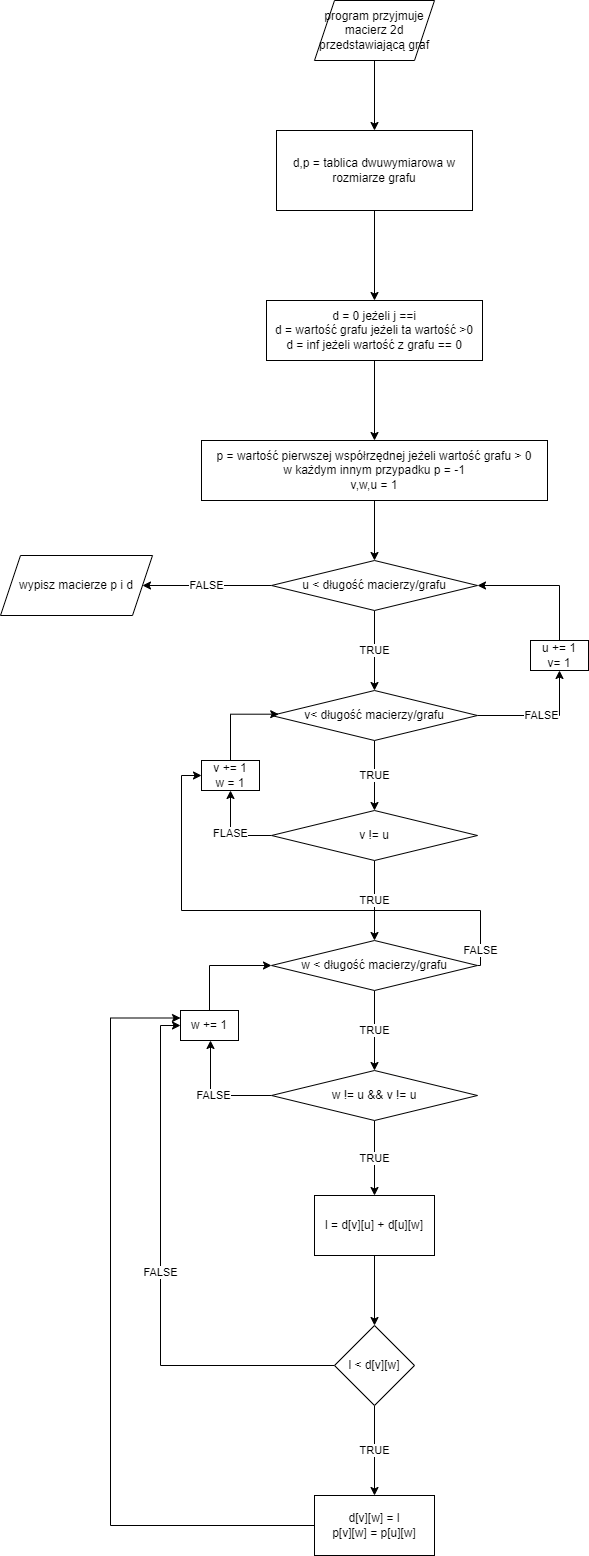

The diagram above was exported from draw.io. Its source (the exported page's mxGraphModel, read from the mxfile embedded in the PNG):
<mxGraphModel dx="1519" dy="670" grid="1" gridSize="10" guides="1" tooltips="1" connect="1" arrows="1" fold="1" page="1" pageScale="1" pageWidth="827" pageHeight="1169" math="0" shadow="0">
  <root>
    <mxCell id="0" />
    <mxCell id="1" parent="0" />
    <mxCell id="bK6x5uXHEwfMVRtbT6er-3" value="" style="edgeStyle=orthogonalEdgeStyle;rounded=0;orthogonalLoop=1;jettySize=auto;html=1;" edge="1" parent="1" source="bK6x5uXHEwfMVRtbT6er-1" target="bK6x5uXHEwfMVRtbT6er-2">
      <mxGeometry relative="1" as="geometry" />
    </mxCell>
    <mxCell id="bK6x5uXHEwfMVRtbT6er-1" value="program przyjmuje macierz 2d przedstawiającą graf" style="shape=parallelogram;perimeter=parallelogramPerimeter;whiteSpace=wrap;html=1;fixedSize=1;" vertex="1" parent="1">
      <mxGeometry x="354" y="50" width="120" height="60" as="geometry" />
    </mxCell>
    <mxCell id="bK6x5uXHEwfMVRtbT6er-5" value="" style="edgeStyle=orthogonalEdgeStyle;rounded=0;orthogonalLoop=1;jettySize=auto;html=1;" edge="1" parent="1" source="bK6x5uXHEwfMVRtbT6er-2">
      <mxGeometry relative="1" as="geometry">
        <mxPoint x="414" y="350" as="targetPoint" />
      </mxGeometry>
    </mxCell>
    <mxCell id="bK6x5uXHEwfMVRtbT6er-2" value="d,p = tablica dwuwymiarowa w rozmiarze grafu" style="whiteSpace=wrap;html=1;" vertex="1" parent="1">
      <mxGeometry x="316" y="180" width="196" height="80" as="geometry" />
    </mxCell>
    <mxCell id="bK6x5uXHEwfMVRtbT6er-8" value="" style="edgeStyle=orthogonalEdgeStyle;rounded=0;orthogonalLoop=1;jettySize=auto;html=1;" edge="1" parent="1" source="bK6x5uXHEwfMVRtbT6er-6" target="bK6x5uXHEwfMVRtbT6er-7">
      <mxGeometry relative="1" as="geometry" />
    </mxCell>
    <mxCell id="bK6x5uXHEwfMVRtbT6er-6" value="d = 0 jeżeli j ==i&lt;br&gt;d = wartość grafu jeżeli ta wartość &amp;gt;0&lt;br&gt;d = inf jeżeli wartość z grafu == 0" style="rounded=0;whiteSpace=wrap;html=1;" vertex="1" parent="1">
      <mxGeometry x="306" y="350" width="216" height="60" as="geometry" />
    </mxCell>
    <mxCell id="bK6x5uXHEwfMVRtbT6er-10" value="" style="edgeStyle=orthogonalEdgeStyle;rounded=0;orthogonalLoop=1;jettySize=auto;html=1;" edge="1" parent="1" source="bK6x5uXHEwfMVRtbT6er-7" target="bK6x5uXHEwfMVRtbT6er-9">
      <mxGeometry relative="1" as="geometry" />
    </mxCell>
    <mxCell id="bK6x5uXHEwfMVRtbT6er-7" value="p = wartość pierwszej współrzędnej jeżeli wartość grafu &amp;gt; 0&lt;br&gt;w każdym innym przypadku p = -1&lt;br&gt;v,w,u&amp;nbsp;= 1" style="whiteSpace=wrap;html=1;rounded=0;" vertex="1" parent="1">
      <mxGeometry x="241" y="490" width="346" height="60" as="geometry" />
    </mxCell>
    <mxCell id="bK6x5uXHEwfMVRtbT6er-12" value="FALSE" style="edgeStyle=orthogonalEdgeStyle;rounded=0;orthogonalLoop=1;jettySize=auto;html=1;" edge="1" parent="1" source="bK6x5uXHEwfMVRtbT6er-9" target="bK6x5uXHEwfMVRtbT6er-11">
      <mxGeometry relative="1" as="geometry" />
    </mxCell>
    <mxCell id="bK6x5uXHEwfMVRtbT6er-14" value="TRUE" style="edgeStyle=orthogonalEdgeStyle;rounded=0;orthogonalLoop=1;jettySize=auto;html=1;" edge="1" parent="1" source="bK6x5uXHEwfMVRtbT6er-9" target="bK6x5uXHEwfMVRtbT6er-13">
      <mxGeometry relative="1" as="geometry" />
    </mxCell>
    <mxCell id="bK6x5uXHEwfMVRtbT6er-9" value="u &amp;lt; długość macierzy/grafu" style="rhombus;whiteSpace=wrap;html=1;rounded=0;" vertex="1" parent="1">
      <mxGeometry x="311" y="610" width="206" height="50" as="geometry" />
    </mxCell>
    <mxCell id="bK6x5uXHEwfMVRtbT6er-11" value="wypisz macierze p i d" style="shape=parallelogram;perimeter=parallelogramPerimeter;whiteSpace=wrap;html=1;fixedSize=1;rounded=0;" vertex="1" parent="1">
      <mxGeometry x="40" y="605" width="152" height="60" as="geometry" />
    </mxCell>
    <mxCell id="bK6x5uXHEwfMVRtbT6er-17" value="TRUE" style="edgeStyle=orthogonalEdgeStyle;rounded=0;orthogonalLoop=1;jettySize=auto;html=1;" edge="1" parent="1" source="bK6x5uXHEwfMVRtbT6er-13" target="bK6x5uXHEwfMVRtbT6er-16">
      <mxGeometry relative="1" as="geometry" />
    </mxCell>
    <mxCell id="bK6x5uXHEwfMVRtbT6er-48" value="FALSE" style="edgeStyle=orthogonalEdgeStyle;rounded=0;orthogonalLoop=1;jettySize=auto;html=1;entryX=0.5;entryY=1;entryDx=0;entryDy=0;" edge="1" parent="1" source="bK6x5uXHEwfMVRtbT6er-13" target="bK6x5uXHEwfMVRtbT6er-47">
      <mxGeometry relative="1" as="geometry" />
    </mxCell>
    <mxCell id="bK6x5uXHEwfMVRtbT6er-13" value="v&amp;lt; długość macierzy/grafu" style="rhombus;whiteSpace=wrap;html=1;rounded=0;" vertex="1" parent="1">
      <mxGeometry x="311" y="740" width="206" height="50" as="geometry" />
    </mxCell>
    <mxCell id="bK6x5uXHEwfMVRtbT6er-22" value="TRUE" style="edgeStyle=orthogonalEdgeStyle;rounded=0;orthogonalLoop=1;jettySize=auto;html=1;" edge="1" parent="1" source="bK6x5uXHEwfMVRtbT6er-16" target="bK6x5uXHEwfMVRtbT6er-21">
      <mxGeometry relative="1" as="geometry" />
    </mxCell>
    <mxCell id="bK6x5uXHEwfMVRtbT6er-35" value="FLASE" style="edgeStyle=orthogonalEdgeStyle;rounded=0;orthogonalLoop=1;jettySize=auto;html=1;entryX=0.5;entryY=1;entryDx=0;entryDy=0;" edge="1" parent="1" source="bK6x5uXHEwfMVRtbT6er-16" target="bK6x5uXHEwfMVRtbT6er-33">
      <mxGeometry relative="1" as="geometry" />
    </mxCell>
    <mxCell id="bK6x5uXHEwfMVRtbT6er-16" value="v != u" style="rhombus;whiteSpace=wrap;html=1;rounded=0;" vertex="1" parent="1">
      <mxGeometry x="311" y="860" width="206" height="50" as="geometry" />
    </mxCell>
    <mxCell id="bK6x5uXHEwfMVRtbT6er-24" value="TRUE" style="edgeStyle=orthogonalEdgeStyle;rounded=0;orthogonalLoop=1;jettySize=auto;html=1;" edge="1" parent="1" source="bK6x5uXHEwfMVRtbT6er-21" target="bK6x5uXHEwfMVRtbT6er-23">
      <mxGeometry relative="1" as="geometry" />
    </mxCell>
    <mxCell id="bK6x5uXHEwfMVRtbT6er-46" value="FALSE" style="edgeStyle=orthogonalEdgeStyle;rounded=0;orthogonalLoop=1;jettySize=auto;html=1;entryX=0;entryY=0.5;entryDx=0;entryDy=0;" edge="1" parent="1" source="bK6x5uXHEwfMVRtbT6er-21" target="bK6x5uXHEwfMVRtbT6er-33">
      <mxGeometry x="-0.9297" relative="1" as="geometry">
        <Array as="points">
          <mxPoint x="520" y="1015" />
          <mxPoint x="520" y="960" />
          <mxPoint x="221" y="960" />
          <mxPoint x="221" y="825" />
        </Array>
        <mxPoint as="offset" />
      </mxGeometry>
    </mxCell>
    <mxCell id="bK6x5uXHEwfMVRtbT6er-21" value="w &amp;lt; długość macierzy/grafu" style="rhombus;whiteSpace=wrap;html=1;rounded=0;" vertex="1" parent="1">
      <mxGeometry x="311" y="990" width="206" height="50" as="geometry" />
    </mxCell>
    <mxCell id="bK6x5uXHEwfMVRtbT6er-31" value="TRUE" style="edgeStyle=orthogonalEdgeStyle;rounded=0;orthogonalLoop=1;jettySize=auto;html=1;" edge="1" parent="1" source="bK6x5uXHEwfMVRtbT6er-23" target="bK6x5uXHEwfMVRtbT6er-30">
      <mxGeometry relative="1" as="geometry" />
    </mxCell>
    <mxCell id="bK6x5uXHEwfMVRtbT6er-37" value="FALSE" style="edgeStyle=orthogonalEdgeStyle;rounded=0;orthogonalLoop=1;jettySize=auto;html=1;" edge="1" parent="1" source="bK6x5uXHEwfMVRtbT6er-23">
      <mxGeometry relative="1" as="geometry">
        <mxPoint x="250" y="1090" as="targetPoint" />
      </mxGeometry>
    </mxCell>
    <mxCell id="bK6x5uXHEwfMVRtbT6er-23" value="w != u &amp;amp;&amp;amp; v != u" style="rhombus;whiteSpace=wrap;html=1;rounded=0;" vertex="1" parent="1">
      <mxGeometry x="311" y="1120" width="206" height="50" as="geometry" />
    </mxCell>
    <mxCell id="bK6x5uXHEwfMVRtbT6er-41" value="" style="edgeStyle=orthogonalEdgeStyle;rounded=0;orthogonalLoop=1;jettySize=auto;html=1;" edge="1" parent="1" source="bK6x5uXHEwfMVRtbT6er-30" target="bK6x5uXHEwfMVRtbT6er-40">
      <mxGeometry relative="1" as="geometry" />
    </mxCell>
    <mxCell id="bK6x5uXHEwfMVRtbT6er-30" value="l = d[v][u] + d[u][w]" style="whiteSpace=wrap;html=1;rounded=0;" vertex="1" parent="1">
      <mxGeometry x="354" y="1245" width="120" height="60" as="geometry" />
    </mxCell>
    <mxCell id="bK6x5uXHEwfMVRtbT6er-36" style="edgeStyle=orthogonalEdgeStyle;rounded=0;orthogonalLoop=1;jettySize=auto;html=1;entryX=0.035;entryY=0.474;entryDx=0;entryDy=0;entryPerimeter=0;" edge="1" parent="1" source="bK6x5uXHEwfMVRtbT6er-33" target="bK6x5uXHEwfMVRtbT6er-13">
      <mxGeometry relative="1" as="geometry">
        <Array as="points">
          <mxPoint x="270" y="764" />
        </Array>
      </mxGeometry>
    </mxCell>
    <mxCell id="bK6x5uXHEwfMVRtbT6er-33" value="v += 1&lt;br&gt;w = 1" style="rounded=0;whiteSpace=wrap;html=1;" vertex="1" parent="1">
      <mxGeometry x="241" y="810" width="58" height="30" as="geometry" />
    </mxCell>
    <mxCell id="bK6x5uXHEwfMVRtbT6er-39" style="edgeStyle=orthogonalEdgeStyle;rounded=0;orthogonalLoop=1;jettySize=auto;html=1;entryX=0;entryY=0.5;entryDx=0;entryDy=0;" edge="1" parent="1" source="bK6x5uXHEwfMVRtbT6er-38" target="bK6x5uXHEwfMVRtbT6er-21">
      <mxGeometry relative="1" as="geometry">
        <Array as="points">
          <mxPoint x="249" y="1015" />
        </Array>
      </mxGeometry>
    </mxCell>
    <mxCell id="bK6x5uXHEwfMVRtbT6er-38" value="w&amp;nbsp;+= 1" style="rounded=0;whiteSpace=wrap;html=1;" vertex="1" parent="1">
      <mxGeometry x="220" y="1060" width="58" height="30" as="geometry" />
    </mxCell>
    <mxCell id="bK6x5uXHEwfMVRtbT6er-43" value="TRUE" style="edgeStyle=orthogonalEdgeStyle;rounded=0;orthogonalLoop=1;jettySize=auto;html=1;" edge="1" parent="1" source="bK6x5uXHEwfMVRtbT6er-40" target="bK6x5uXHEwfMVRtbT6er-42">
      <mxGeometry relative="1" as="geometry" />
    </mxCell>
    <mxCell id="bK6x5uXHEwfMVRtbT6er-44" value="FALSE" style="edgeStyle=orthogonalEdgeStyle;rounded=0;orthogonalLoop=1;jettySize=auto;html=1;entryX=0;entryY=0.5;entryDx=0;entryDy=0;" edge="1" parent="1" source="bK6x5uXHEwfMVRtbT6er-40" target="bK6x5uXHEwfMVRtbT6er-38">
      <mxGeometry relative="1" as="geometry" />
    </mxCell>
    <mxCell id="bK6x5uXHEwfMVRtbT6er-40" value="l &amp;lt; d[v][w]" style="rhombus;whiteSpace=wrap;html=1;rounded=0;" vertex="1" parent="1">
      <mxGeometry x="374" y="1375" width="80" height="80" as="geometry" />
    </mxCell>
    <mxCell id="bK6x5uXHEwfMVRtbT6er-45" style="edgeStyle=orthogonalEdgeStyle;rounded=0;orthogonalLoop=1;jettySize=auto;html=1;entryX=0;entryY=0.25;entryDx=0;entryDy=0;" edge="1" parent="1" source="bK6x5uXHEwfMVRtbT6er-42" target="bK6x5uXHEwfMVRtbT6er-38">
      <mxGeometry relative="1" as="geometry">
        <Array as="points">
          <mxPoint x="150" y="1575" />
          <mxPoint x="150" y="1068" />
        </Array>
      </mxGeometry>
    </mxCell>
    <mxCell id="bK6x5uXHEwfMVRtbT6er-42" value="&lt;div&gt;&lt;span style=&quot;font-size: 12px&quot;&gt;d[v][w] = l&lt;/span&gt;&lt;/div&gt;&lt;div&gt;&lt;span style=&quot;font-size: 12px&quot;&gt;p[v][w] = p[u][w]&lt;/span&gt;&lt;/div&gt;" style="whiteSpace=wrap;html=1;rounded=0;" vertex="1" parent="1">
      <mxGeometry x="354" y="1545" width="120" height="60" as="geometry" />
    </mxCell>
    <mxCell id="bK6x5uXHEwfMVRtbT6er-49" style="edgeStyle=orthogonalEdgeStyle;rounded=0;orthogonalLoop=1;jettySize=auto;html=1;entryX=1;entryY=0.5;entryDx=0;entryDy=0;" edge="1" parent="1" source="bK6x5uXHEwfMVRtbT6er-47" target="bK6x5uXHEwfMVRtbT6er-9">
      <mxGeometry relative="1" as="geometry">
        <Array as="points">
          <mxPoint x="599" y="635" />
        </Array>
      </mxGeometry>
    </mxCell>
    <mxCell id="bK6x5uXHEwfMVRtbT6er-47" value="u += 1&lt;br&gt;v= 1" style="rounded=0;whiteSpace=wrap;html=1;" vertex="1" parent="1">
      <mxGeometry x="570" y="690" width="58" height="30" as="geometry" />
    </mxCell>
  </root>
</mxGraphModel>